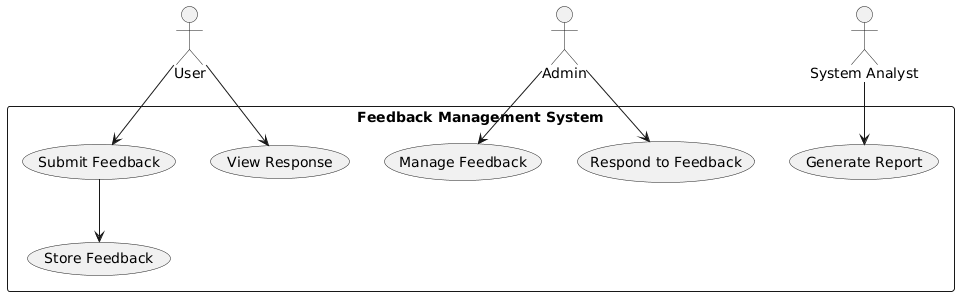

The diagram above was rendered by PlantUML. Its source (embedded in the PNG):
@startuml
actor User
actor Admin
actor "System Analyst" as Analyst

rectangle "Feedback Management System" {
    User --> (Submit Feedback)
    User --> (View Response)
    Admin --> (Manage Feedback)
    Admin --> (Respond to Feedback)
    Analyst --> (Generate Report)
    (Submit Feedback) --> (Store Feedback)
}
@enduml